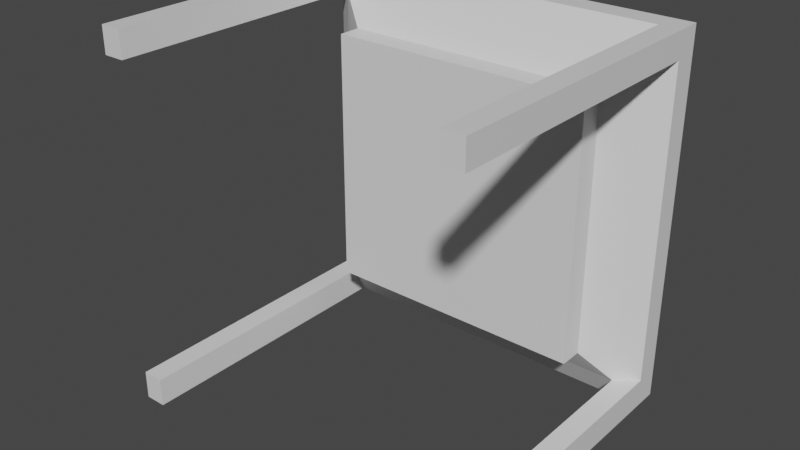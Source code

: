 # Source: Table_Restaurant.blend  (saved by Blender 2.93.20; exported with 4.5.12 LTS)
import bpy
from mathutils import Matrix  # noqa: F401  (used for matrix-valued properties, if any)

bpy.ops.wm.read_factory_settings(use_empty=True)
scene = bpy.context.scene
scene.name = 'Scene'

# ---- collections
col_collection = bpy.data.collections.new('Collection'); scene.collection.children.link(col_collection)

# ---- materials (node trees are filled in below, after node groups)
mat_material = bpy.data.materials.new('Material')
mat_material.alpha_threshold = 0.0
mat_material.use_transparent_shadow = False
mat_material.line_color = (0.0, 0.0, 0.0, 1.0)

# ---- material node trees
mat_material.use_nodes = True; mat_material.node_tree.nodes.clear()
_N = mat_material.node_tree.nodes; _L = mat_material.node_tree.links
n0 = _N.new('ShaderNodeOutputMaterial'); n0.name = 'Material Output'; n0.location = (300, 300)
n1 = _N.new('ShaderNodeBsdfPrincipled'); n1.name = 'Principled BSDF'; n1.location = (10, 300)
n1.distribution = 'GGX'
n1.subsurface_method = 'BURLEY'
n1.inputs[2].default_value = 0.4
n1.inputs[3].default_value = 1.45
n1.inputs[27].default_value = (0.0, 0.0, 0.0, 1.0)
n1.inputs[28].default_value = 1.0
_L.new(n1.outputs[0], n0.inputs[0])
n0.is_active_output = True

# ---- world
world_world = bpy.data.worlds.new('World'); scene.world = world_world
world_world.use_nodes = True; world_world.node_tree.nodes.clear()
_N = world_world.node_tree.nodes; _L = world_world.node_tree.links
n0 = _N.new('ShaderNodeOutputWorld'); n0.name = 'World Output'; n0.location = (300, 300)
n1 = _N.new('ShaderNodeBackground'); n1.name = 'Background'; n1.location = (10, 300)
n1.inputs[0].default_value = (0.05088, 0.05088, 0.05088, 1.0)
_L.new(n1.outputs[0], n0.inputs[0])
n0.is_active_output = True
world_world.color = (0.05088, 0.05088, 0.05088)
world_world.use_sun_shadow = False
world_world.sun_shadow_jitter_overblur = 0.0

# ---- meshes
me_cube = bpy.data.meshes.new('Cube')
me_cube.from_pydata([(0.5, 0.2565, -0.5019), (0.5, 0.1907, -0.5019), (0.5, 0.2565, 0.4981), (0.5, 0.1907, 0.4981), (0.4422, 0.2565, 0.4981), (0.4422, 0.1907, -0.5019), (0.4422, 0.2565, -0.5019), (0.4422, 0.1907, 0.4981), (0.4422, 0.1469, 0.4276), (0.4422, 0.258, 0.4276), (0.5, 0.2565, 0.4276), (0.5, 0.1907, 0.4276), (0.5, 0.1907, -0.4249), (0.4422, 0.1469, -0.4249), (0.4422, 0.258, -0.4249), (0.5, 0.2565, -0.4249), (0.4422, -0.592, 0.4276), (0.4422, -0.592, 0.4981), (0.5, -0.592, 0.4981), (0.5, -0.592, -0.5019), (0.4422, -0.592, -0.5019), (0.5, -0.592, -0.4249), (0.5, -0.592, 0.4276), (0.4422, -0.592, -0.4249), (-0.5, 0.2565, -0.5019), (-0.5, 0.1907, -0.5019), (-0.5, 0.2565, 0.4981), (-0.5, 0.1907, 0.4981), (-0.4422, 0.2565, 0.4981), (-0.4422, 0.1907, -0.5019), (-0.4422, 0.2565, -0.5019), (-0.4422, 0.1907, 0.4981), (2.148e-08, 0.1907, -0.5019), (2.148e-08, 0.2565, 0.4981), (2.148e-08, 0.1907, 0.4981), (2.148e-08, 0.2565, -0.5019), (-0.4422, 0.1469, 0.4276), (-0.4422, 0.258, 0.4276), (-0.5, 0.2565, 0.4276), (-0.5, 0.1907, 0.4276), (2.148e-08, 0.1469, 0.4276), (2.148e-08, 0.258, 0.4276), (-0.5, 0.1907, -0.4249), (-0.4422, 0.1469, -0.4249), (-0.4422, 0.258, -0.4249), (-0.5, 0.2565, -0.4249), (2.148e-08, 0.1469, -0.4249), (2.148e-08, 0.258, -0.4249), (-0.4422, -0.592, 0.4276), (-0.4422, -0.592, 0.4981), (-0.5, -0.592, 0.4981), (-0.5, -0.592, -0.5019), (-0.4422, -0.592, -0.5019), (-0.5, -0.592, -0.4249), (-0.5, -0.592, 0.4276), (-0.4422, -0.592, -0.4249), (0.3645, 0.09738, -0.35), (0.3645, 0.09738, 0.3527), (2.148e-08, 0.09738, -0.35), (2.148e-08, 0.09738, 0.3527), (-0.3645, 0.09738, -0.35), (-0.3645, 0.09738, 0.3527), (0.3645, 0.03312, -0.35), (0.3645, 0.03312, 0.3527), (2.148e-08, 0.03312, -0.35), (2.148e-08, 0.03312, 0.3527), (-0.3645, 0.03312, -0.35), (-0.3645, 0.03312, 0.3527)], [], [(14, 47, 41, 9), (40, 8, 7, 34), (32, 35, 6, 5), (1, 12, 21, 19), (11, 10, 2, 3), (5, 6, 0, 1), (3, 2, 4, 7), (10, 9, 4, 2), (7, 4, 33, 34), (9, 41, 33, 4), (15, 14, 9, 10), (12, 15, 10, 11), (13, 12, 11, 8), (13, 8, 57, 56), (32, 5, 13, 46), (7, 8, 16, 17), (1, 0, 15, 12), (0, 6, 14, 15), (6, 35, 47, 14), (16, 22, 18, 17), (20, 19, 21, 23), (5, 1, 19, 20), (8, 11, 22, 16), (12, 13, 23, 21), (11, 3, 18, 22), (13, 5, 20, 23), (3, 7, 17, 18), (44, 37, 41, 47), (40, 34, 31, 36), (32, 29, 30, 35), (25, 51, 53, 42), (39, 27, 26, 38), (29, 25, 24, 30), (27, 31, 28, 26), (38, 26, 28, 37), (31, 34, 33, 28), (37, 28, 33, 41), (45, 38, 37, 44), (42, 39, 38, 45), (43, 36, 39, 42), (46, 13, 56, 58), (32, 46, 43, 29), (31, 49, 48, 36), (25, 42, 45, 24), (24, 45, 44, 30), (30, 44, 47, 35), (48, 49, 50, 54), (52, 55, 53, 51), (29, 52, 51, 25), (36, 48, 54, 39), (42, 53, 55, 43), (39, 54, 50, 27), (43, 55, 52, 29), (27, 50, 49, 31), (61, 60, 66, 67), (60, 58, 64, 66), (40, 36, 61, 59), (43, 46, 58, 60), (8, 40, 59, 57), (36, 43, 60, 61), (64, 62, 63, 65), (64, 65, 67, 66), (57, 59, 65, 63), (56, 57, 63, 62), (59, 61, 67, 65), (58, 56, 62, 64)])
_uv = me_cube.uv_layers.new(name='UVMap')
_uv.uv.foreach_set('vector', [0.884, 0.02028, 0.884, 0.1517, 0.6307, 0.1517, 0.6307, 0.02028, 0.7411, 0.6414, 0.8725, 0.6414, 0.8725, 0.6624, 0.7411, 0.6624, 0.455, 0.03073, 0.455, 0.00311, 0.5864, 0.00311, 0.5864, 0.03073, 0.00311, 0.3929, 0.02597, 0.3929, 0.02597, 0.7212, 0.00311, 0.7212, 0.2793, 0.3929, 0.2793, 0.3653, 0.3002, 0.3653, 0.3002, 0.3929, 0.5864, 0.03073, 0.5864, 0.00311, 0.6035, 0.00311, 0.6035, 0.03073, 0.00311, 0.03073, 0.00311, 0.00311, 0.02028, 0.00311, 0.02028, 0.03073, 0.6307, 0.00311, 0.6307, 0.02028, 0.6098, 0.02028, 0.6098, 0.00311, 0.02028, 0.03073, 0.02028, 0.00311, 0.1517, 0.00311, 0.1517, 0.03073, 0.6307, 0.02028, 0.6307, 0.1517, 0.6098, 0.1517, 0.6098, 0.02028, 0.884, 0.00311, 0.884, 0.02028, 0.6307, 0.02028, 0.6307, 0.00311, 0.02597, 0.3929, 0.02597, 0.3653, 0.2793, 0.3653, 0.2793, 0.3929, 0.02597, 0.4113, 0.02597, 0.3929, 0.2793, 0.3929, 0.2793, 0.4113, 0.8725, 0.3881, 0.8725, 0.6414, 0.8494, 0.6192, 0.8494, 0.4104, 0.7411, 0.3653, 0.8725, 0.3653, 0.8725, 0.3881, 0.7411, 0.3881, 0.9369, 0.3653, 0.9578, 0.3836, 0.9578, 0.6936, 0.9369, 0.6936, 0.00311, 0.3929, 0.00311, 0.3653, 0.02597, 0.3653, 0.02597, 0.3929, 0.9069, 0.00311, 0.9069, 0.02028, 0.884, 0.02028, 0.884, 0.00311, 0.9069, 0.02028, 0.9069, 0.1517, 0.884, 0.1517, 0.884, 0.02028, 0.6331, 0.3336, 0.6503, 0.3336, 0.6503, 0.3546, 0.6331, 0.3546, 0.6098, 0.3064, 0.6269, 0.3064, 0.6269, 0.3293, 0.6098, 0.3293, 0.5864, 0.03073, 0.6035, 0.03073, 0.6035, 0.359, 0.5864, 0.359, 0.8248, 0.687, 0.8419, 0.6686, 0.8419, 0.9969, 0.8248, 0.9969, 0.9636, 0.00311, 0.9808, 0.02149, 0.9808, 0.3314, 0.9636, 0.3314, 0.2793, 0.3929, 0.3002, 0.3929, 0.3002, 0.7212, 0.2793, 0.7212, 0.9078, 0.3836, 0.9307, 0.3653, 0.9307, 0.6936, 0.9078, 0.6936, 0.00311, 0.03073, 0.02028, 0.03073, 0.02028, 0.359, 0.00311, 0.359, 0.884, 0.283, 0.6307, 0.283, 0.6307, 0.1517, 0.884, 0.1517, 0.7411, 0.6414, 0.7411, 0.6624, 0.6098, 0.6624, 0.6098, 0.6414, 0.455, 0.03073, 0.3236, 0.03073, 0.3236, 0.00311, 0.455, 0.00311, 0.6035, 0.3929, 0.6035, 0.7212, 0.5807, 0.7212, 0.5807, 0.3929, 0.3274, 0.3929, 0.3064, 0.3929, 0.3064, 0.3653, 0.3274, 0.3653, 0.3236, 0.03073, 0.3064, 0.03073, 0.3064, 0.00311, 0.3236, 0.00311, 0.3002, 0.03073, 0.283, 0.03073, 0.283, 0.00311, 0.3002, 0.00311, 0.6307, 0.3002, 0.6098, 0.3002, 0.6098, 0.283, 0.6307, 0.283, 0.283, 0.03073, 0.1517, 0.03073, 0.1517, 0.00311, 0.283, 0.00311, 0.6307, 0.283, 0.6098, 0.283, 0.6098, 0.1517, 0.6307, 0.1517, 0.884, 0.3002, 0.6307, 0.3002, 0.6307, 0.283, 0.884, 0.283, 0.5807, 0.3929, 0.3274, 0.3929, 0.3274, 0.3653, 0.5807, 0.3653, 0.5807, 0.4113, 0.3274, 0.4113, 0.3274, 0.3929, 0.5807, 0.3929, 0.7411, 0.3881, 0.8725, 0.3881, 0.8494, 0.4104, 0.7411, 0.4104, 0.7411, 0.3653, 0.7411, 0.3881, 0.6098, 0.3881, 0.6098, 0.3653, 0.934, 0.00311, 0.934, 0.3314, 0.9131, 0.3314, 0.9131, 0.02149, 0.6035, 0.3929, 0.5807, 0.3929, 0.5807, 0.3653, 0.6035, 0.3653, 0.9069, 0.3002, 0.884, 0.3002, 0.884, 0.283, 0.9069, 0.283, 0.9069, 0.283, 0.884, 0.283, 0.884, 0.1517, 0.9069, 0.1517, 0.6503, 0.3064, 0.6503, 0.3274, 0.6331, 0.3274, 0.6331, 0.3064, 0.6269, 0.3355, 0.6269, 0.3584, 0.6098, 0.3584, 0.6098, 0.3355, 0.3236, 0.03073, 0.3236, 0.359, 0.3064, 0.359, 0.3064, 0.03073, 0.9574, 0.02149, 0.9574, 0.3314, 0.9403, 0.3314, 0.9403, 0.00311, 0.9812, 0.3653, 0.9812, 0.6936, 0.9641, 0.6936, 0.9641, 0.3836, 0.3274, 0.3929, 0.3274, 0.7212, 0.3064, 0.7212, 0.3064, 0.3929, 0.9016, 0.3836, 0.9016, 0.6936, 0.8787, 0.6936, 0.8787, 0.3653, 0.3002, 0.03073, 0.3002, 0.359, 0.283, 0.359, 0.283, 0.03073, 0.03628, 0.9362, 0.03628, 0.7274, 0.06323, 0.7274, 0.06323, 0.9362, 0.9389, 0.6998, 0.9389, 0.8081, 0.9119, 0.8081, 0.9119, 0.6998, 0.7411, 0.6414, 0.6098, 0.6414, 0.6328, 0.6192, 0.7411, 0.6192, 0.6098, 0.3881, 0.7411, 0.3881, 0.7411, 0.4104, 0.6328, 0.4104, 0.8725, 0.6414, 0.7411, 0.6414, 0.7411, 0.6192, 0.8494, 0.6192, 0.6098, 0.6414, 0.6098, 0.3881, 0.6328, 0.4104, 0.6328, 0.6192, 0.8185, 0.7769, 0.8185, 0.8852, 0.6098, 0.8852, 0.6098, 0.7769, 0.8185, 0.7769, 0.6098, 0.7769, 0.6098, 0.6686, 0.8185, 0.6686, 0.9057, 0.6998, 0.9057, 0.8081, 0.8787, 0.8081, 0.8787, 0.6998, 0.03006, 0.7274, 0.03006, 0.9362, 0.00311, 0.9362, 0.00311, 0.7274, 0.9057, 0.8081, 0.9057, 0.9164, 0.8787, 0.9164, 0.8787, 0.8081, 0.9389, 0.8081, 0.9389, 0.9164, 0.9119, 0.9164, 0.9119, 0.8081])
me_cube.materials.append(mat_material)
me_cube.use_remesh_preserve_volume = False
me_cube.use_remesh_preserve_attributes = False
me_cube.use_mirror_vertex_groups = False
me_cube.update()

# ---- objects
ob_table = bpy.data.objects.new('Table', me_cube)

# ---- transforms, parenting, visibility, modifiers, constraints
ob_table.location = (0.0, 0.0, 0.0)
ob_table.lock_rotations_4d = False
ob_table.empty_display_type = 'ARROWS'
ob_table.lineart.crease_threshold = 0.0

# ---- collection membership
col_collection.objects.link(ob_table)

# ---- scene / render settings (as saved in the file)
scene.frame_start = 1; scene.frame_end = 250; scene.frame_set(1)
scene.render.engine = 'BLENDER_EEVEE_NEXT'
scene.cycles.use_denoising = False
scene.cycles.samples = 128
scene.cycles.sampling_pattern = 'TABULATED_SOBOL'
scene.cycles.use_adaptive_sampling = False
scene.cycles.use_light_tree = False
scene.view_settings.view_transform = 'Filmic'
bpy.context.view_layer.update()

# ---- added for rendering (the .blend has no active camera and no usable light): camera, sun
cam_auto = bpy.data.cameras.new('AutoCamera')
cam_auto.lens = 50.0
cam_auto.sensor_width = 36.0
cam_auto.clip_end = 1000.0
ob_auto_camera = bpy.data.objects.new('AutoCamera', cam_auto)
scene.collection.objects.link(ob_auto_camera)
ob_auto_camera.location = (1.52662, -1.99899, 1.21941)
ob_auto_camera.rotation_euler = (1.09748, -7.21219e-08, 0.694738)
scene.camera = ob_auto_camera
light_auto_sun = bpy.data.lights.new('AutoSun', 'SUN')
light_auto_sun.energy = 3.0
light_auto_sun.angle = 0.0523599
ob_auto_sun = bpy.data.objects.new('AutoSun', light_auto_sun)
scene.collection.objects.link(ob_auto_sun)
ob_auto_sun.rotation_euler = (0.872665, 0.174533, 0.523599)
bpy.context.view_layer.update()
